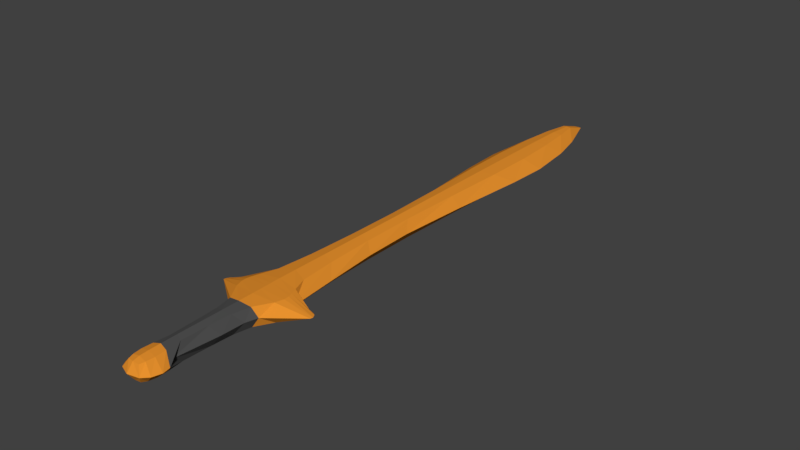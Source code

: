 # Source: GreekSword.blend  (saved by Blender 2.79.0; exported with 4.5.12 LTS)
import bpy
from mathutils import Matrix  # noqa: F401  (used for matrix-valued properties, if any)

bpy.ops.wm.read_factory_settings(use_empty=True)
scene = bpy.context.scene
scene.name = 'Scene'

# ---- collections
col_collection_1 = bpy.data.collections.new('Collection 1'); scene.collection.children.link(col_collection_1)

# ---- materials (node trees are filled in below, after node groups)
mat_dont_say_the_s_word = bpy.data.materials.new('dont say the s-word')
mat_dont_say_the_s_word.alpha_threshold = 0.0
mat_dont_say_the_s_word.use_transparent_shadow = False
mat_dont_say_the_s_word.diffuse_color = (0.8, 0.2826, 0.02687, 1.0)
mat_dont_say_the_s_word.roughness = 0.5
mat_im_gonna_sayit = bpy.data.materials.new('im gonna sayit')
mat_im_gonna_sayit.alpha_threshold = 0.0
mat_im_gonna_sayit.use_transparent_shadow = False
mat_im_gonna_sayit.diffuse_color = (0.08001, 0.08001, 0.08001, 1.0)
mat_im_gonna_sayit.roughness = 0.5

# ---- material node trees

# ---- world
world_world = bpy.data.worlds.new('World'); scene.world = world_world
world_world.color = (0.05088, 0.05088, 0.05088)
world_world.use_sun_shadow = False
world_world.sun_shadow_jitter_overblur = 0.0
world_world.cycles.sampling_method = 'MANUAL'

# ---- meshes
me_cube_001 = bpy.data.meshes.new('Cube.001')
me_cube_001.from_pydata([(0.1608, -6.024, -0.1069), (0.1608, -6.04, 0.146), (0.1608, 6.03, -0.08498), (0.1608, 6.03, 0.08244), (0.1715, 6.027, 0.0007396), (0.1715, -6.044, 0.01632), (0.1914, -3.544, -0.4226), (0.1914, -0.9516, -0.1836), (0.1912, 1.492, -0.1948), (0.1892, 3.877, -0.2615), (0.1892, 3.877, 0.2932), (0.1912, 1.492, 0.2392), (0.1914, -0.9506, 0.2105), (0.1914, -3.53, 0.4559), (0.2286, 3.827, 0.0143), (0.2315, 1.492, 0.01937), (0.2317, -0.9057, 0.01329), (0.2317, -3.596, 0.01703), (0.1854, 4.796, -0.2292), (0.1854, 4.796, 0.249), (0.2227, 4.74, 0.009411), (0.1773, 5.509, -0.1658), (0.1773, 5.509, 0.174), (0.2089, 5.465, 0.004418), (0.1907, 2.823, -0.249), (0.1907, 2.823, 0.2847), (0.2308, 2.751, 0.01707), (0.1913, 0.1802, -0.168), (0.1913, 0.1804, 0.2052), (0.2317, 0.2275, 0.01717), (0.1914, -1.951, -0.2251), (0.1914, -1.948, 0.2482), (0.2317, -1.873, 0.01033), (0.1914, -2.698, 0.3067), (0.2317, -2.586, 0.006223), (0.1914, -2.698, -0.2973), (0.1912, -4.684, 0.1678), (0.2315, -4.715, 0.02633), (0.1912, -4.697, -0.1135), (0.1914, -3.88, -0.2148), (0.1914, -3.869, 0.2627), (0.2317, -3.904, 0.02182), (0.1914, -3.359, 0.5055), (0.2317, -3.405, 0.01484), (0.1914, -3.376, -0.4742), (0.1914, -3.266, -0.4735), (0.1914, -3.166, -0.4514), (0.1914, -3.017, -0.4063), (0.1914, -3.003, 0.4172), (0.1914, -3.149, 0.4721), (0.1914, -3.246, 0.5006), (0.2317, -2.965, 0.006406), (0.2317, -3.156, 0.009641), (0.2317, -3.277, 0.01258), (0.1773, -5.939, 0.1839), (0.2089, -5.924, 0.02591), (0.1773, -5.926, -0.1258), (0.1854, -5.763, -0.1368), (0.1854, -5.773, 0.2051), (0.2227, -5.755, 0.03119), (0.1892, -5.548, -0.1195), (0.1892, -5.553, 0.1931), (0.2286, -5.521, 0.03287), (0.1907, -5.235, -0.09098), (0.1907, -5.234, 0.1516), (0.2308, -5.185, 0.02927), (0.1913, -4.224, 0.1919), (0.2317, -4.272, 0.02442), (0.1913, -4.238, -0.1399), (-0.1608, -6.024, -0.1069), (-0.1608, -6.04, 0.146), (-0.1608, 6.03, -0.08498), (-0.1608, 6.03, 0.08244), (-0.1715, 6.027, 0.0007396), (-0.1715, -6.044, 0.01632), (-0.1914, -3.544, -0.4226), (-0.1914, -0.9516, -0.1836), (-0.1912, 1.492, -0.1948), (-0.1892, 3.877, -0.2615), (-0.1892, 3.877, 0.2932), (-0.1912, 1.492, 0.2392), (-0.1914, -0.9506, 0.2105), (-0.1914, -3.53, 0.4559), (-0.2286, 3.827, 0.0143), (-0.2315, 1.492, 0.01937), (-0.2317, -0.9057, 0.01329), (-0.2317, -3.596, 0.01703), (-0.1854, 4.796, -0.2292), (-0.1854, 4.796, 0.249), (-0.2227, 4.74, 0.009411), (-0.1773, 5.509, -0.1658), (-0.1773, 5.509, 0.174), (-0.2089, 5.465, 0.004418), (-0.1907, 2.823, -0.249), (-0.1907, 2.823, 0.2847), (-0.2308, 2.751, 0.01707), (-0.1913, 0.1802, -0.168), (-0.1913, 0.1804, 0.2052), (-0.2317, 0.2275, 0.01717), (-0.1914, -1.951, -0.2251), (-0.1914, -1.948, 0.2482), (-0.2317, -1.873, 0.01033), (-0.1914, -2.698, 0.3067), (-0.2317, -2.586, 0.006223), (-0.1914, -2.698, -0.2973), (-0.1912, -4.684, 0.1678), (-0.2315, -4.715, 0.02633), (-0.1912, -4.697, -0.1135), (-0.1914, -3.88, -0.2148), (-0.1914, -3.869, 0.2627), (-0.2317, -3.904, 0.02182), (-0.1914, -3.359, 0.5055), (-0.2317, -3.405, 0.01484), (-0.1914, -3.376, -0.4742), (-0.1914, -3.266, -0.4735), (-0.1914, -3.166, -0.4514), (-0.1914, -3.017, -0.4063), (-0.1914, -3.003, 0.4172), (-0.1914, -3.149, 0.4721), (-0.1914, -3.246, 0.5006), (-0.2317, -2.965, 0.006406), (-0.2317, -3.156, 0.009641), (-0.2317, -3.277, 0.01258), (-0.1773, -5.939, 0.1839), (-0.2089, -5.924, 0.02591), (-0.1773, -5.926, -0.1258), (-0.1854, -5.763, -0.1368), (-0.1854, -5.773, 0.2051), (-0.2227, -5.755, 0.03119), (-0.1892, -5.548, -0.1195), (-0.1892, -5.553, 0.1931), (-0.2286, -5.521, 0.03287), (-0.1907, -5.235, -0.09098), (-0.1907, -5.234, 0.1516), (-0.2308, -5.185, 0.02927), (-0.1913, -4.224, 0.1919), (-0.2317, -4.272, 0.02442), (-0.1913, -4.238, -0.1399), (0.0, 6.517, -0.08748), (0.0, 6.517, 0.07073), (0.0, -6.089, -0.2087), (0.0, -6.123, 0.237), (0.0, -6.171, 0.001535), (0.0, 6.531, 0.001535), (0.0, 4.017, 0.6194), (0.0, 1.47, 0.4423), (0.0, -1.077, 0.37), (0.0, -3.298, 1.03), (0.0, 4.017, -0.5752), (0.0, 1.47, -0.3746), (0.0, -1.077, -0.3475), (0.0, -3.325, -1.007), (0.0, 5.003, -0.4928), (0.0, 5.003, 0.5144), (0.0, 5.691, 0.3564), (0.0, 5.691, -0.3485), (0.0, 3.143, -0.55), (0.0, 3.143, 0.5841), (0.0, -0.02146, -0.3042), (0.0, -0.02146, 0.3491), (0.0, -2.21, -0.4221), (0.0, -2.196, 0.4591), (0.0, -3.16, -0.5544), (0.0, -3.179, 0.5473), (0.0, -4.549, 0.2988), (0.0, -4.585, -0.2431), (0.0, -3.837, -0.3091), (0.0, -3.819, 0.3751), (0.0, -3.281, -1.003), (0.0, -3.247, 1.041), (0.0, -3.133, 0.8746), (0.0, -3.143, 0.9506), (0.0, -3.171, 1.001), (0.0, -3.169, -0.872), (0.0, -3.179, -0.9232), (0.0, -3.217, -0.9682), (0.0, -5.999, 0.3569), (0.0, -5.971, -0.281), (0.0, -5.796, -0.3277), (0.0, -5.816, 0.4101), (0.0, -5.655, 0.3807), (0.0, -5.642, -0.2776), (0.0, -5.345, -0.1543), (0.0, -5.489, 0.214), (0.0, -4.097, -0.2483), (0.0, -4.065, 0.3086)], [], [(143, 139, 3, 4), (55, 54, 1, 5), (177, 56, 0, 140), (56, 55, 5, 0), (138, 143, 4, 2), (18, 20, 14, 9), (24, 26, 15, 8), (27, 29, 16, 7), (44, 43, 17, 6), (152, 18, 9, 148), (156, 24, 8, 149), (158, 27, 7, 150), (168, 44, 6, 151), (20, 19, 10, 14), (26, 25, 11, 15), (29, 28, 12, 16), (43, 42, 13, 17), (23, 22, 19, 20), (155, 21, 18, 152), (21, 23, 20, 18), (2, 4, 23, 21), (138, 2, 21, 155), (4, 3, 22, 23), (14, 10, 25, 26), (148, 9, 24, 156), (9, 14, 26, 24), (15, 11, 28, 29), (149, 8, 27, 158), (8, 15, 29, 27), (16, 12, 31, 32), (150, 7, 30, 160), (7, 16, 32, 30), (32, 31, 33, 34), (160, 30, 35, 162), (30, 32, 34, 35), (68, 67, 37, 38), (184, 68, 38, 165), (67, 66, 36, 37), (17, 13, 40, 41), (151, 6, 39, 166), (6, 17, 41, 39), (53, 50, 42, 43), (175, 45, 44, 168), (45, 53, 43, 44), (35, 34, 51, 47), (47, 51, 52, 46), (46, 52, 53, 45), (162, 35, 47, 173), (173, 47, 46, 174), (174, 46, 45, 175), (34, 33, 48, 51), (51, 48, 49, 52), (52, 49, 50, 53), (57, 59, 55, 56), (178, 57, 56, 177), (59, 58, 54, 55), (62, 61, 58, 59), (181, 60, 57, 178), (60, 62, 59, 57), (63, 65, 62, 60), (182, 63, 60, 181), (65, 64, 61, 62), (37, 36, 64, 65), (165, 38, 63, 182), (38, 37, 65, 63), (41, 40, 66, 67), (166, 39, 68, 184), (39, 41, 67, 68), (40, 167, 185, 66), (36, 164, 183, 64), (64, 183, 180, 61), (61, 180, 179, 58), (58, 179, 176, 54), (49, 171, 172, 50), (48, 170, 171, 49), (33, 163, 170, 48), (50, 172, 169, 42), (13, 147, 167, 40), (66, 185, 164, 36), (31, 161, 163, 33), (12, 146, 161, 31), (11, 145, 159, 28), (10, 144, 157, 25), (3, 139, 154, 22), (22, 154, 153, 19), (42, 169, 147, 13), (28, 159, 146, 12), (25, 157, 145, 11), (19, 153, 144, 10), (0, 5, 142, 140), (54, 176, 141, 1), (5, 1, 141, 142), (143, 73, 72, 139), (124, 74, 70, 123), (177, 140, 69, 125), (125, 69, 74, 124), (138, 71, 73, 143), (87, 78, 83, 89), (93, 77, 84, 95), (96, 76, 85, 98), (113, 75, 86, 112), (152, 148, 78, 87), (156, 149, 77, 93), (158, 150, 76, 96), (168, 151, 75, 113), (89, 83, 79, 88), (95, 84, 80, 94), (98, 85, 81, 97), (112, 86, 82, 111), (92, 89, 88, 91), (155, 152, 87, 90), (90, 87, 89, 92), (71, 90, 92, 73), (138, 155, 90, 71), (73, 92, 91, 72), (83, 95, 94, 79), (148, 156, 93, 78), (78, 93, 95, 83), (84, 98, 97, 80), (149, 158, 96, 77), (77, 96, 98, 84), (85, 101, 100, 81), (150, 160, 99, 76), (76, 99, 101, 85), (101, 103, 102, 100), (160, 162, 104, 99), (99, 104, 103, 101), (137, 107, 106, 136), (184, 165, 107, 137), (136, 106, 105, 135), (86, 110, 109, 82), (151, 166, 108, 75), (75, 108, 110, 86), (122, 112, 111, 119), (175, 168, 113, 114), (114, 113, 112, 122), (104, 116, 120, 103), (116, 115, 121, 120), (115, 114, 122, 121), (162, 173, 116, 104), (173, 174, 115, 116), (174, 175, 114, 115), (103, 120, 117, 102), (120, 121, 118, 117), (121, 122, 119, 118), (126, 125, 124, 128), (178, 177, 125, 126), (128, 124, 123, 127), (131, 128, 127, 130), (181, 178, 126, 129), (129, 126, 128, 131), (132, 129, 131, 134), (182, 181, 129, 132), (134, 131, 130, 133), (106, 134, 133, 105), (165, 182, 132, 107), (107, 132, 134, 106), (110, 136, 135, 109), (166, 184, 137, 108), (108, 137, 136, 110), (109, 135, 185, 167), (105, 133, 183, 164), (133, 130, 180, 183), (130, 127, 179, 180), (127, 123, 176, 179), (118, 119, 172, 171), (117, 118, 171, 170), (102, 117, 170, 163), (119, 111, 169, 172), (82, 109, 167, 147), (135, 105, 164, 185), (100, 102, 163, 161), (81, 100, 161, 146), (80, 97, 159, 145), (79, 94, 157, 144), (72, 91, 154, 139), (91, 88, 153, 154), (111, 82, 147, 169), (97, 81, 146, 159), (94, 80, 145, 157), (88, 79, 144, 153), (69, 140, 142, 74), (123, 70, 141, 176), (74, 142, 141, 70)])
me_cube_001.polygons.foreach_set('material_index', [0, 0, 0, 0, 0, 0, 0, 0, 0, 0, 0, 0, 0, 0, 0, 0, 0, 0, 0, 0, 0, 0, 0, 0, 0, 0, 0, 0, 0, 0, 0, 0, 0, 0, 0, 1, 1, 1, 0, 0, 0, 0, 0, 0, 0, 0, 0, 0, 0, 0, 0, 0, 0, 0, 0, 0, 0, 0, 0, 1, 1, 1, 1, 1, 1, 1, 1, 1, 1, 1, 1, 0, 0, 0, 0, 0, 0, 0, 1, 0, 0, 0, 0, 0, 0, 0, 0, 0, 0, 0, 0, 0, 0, 0, 0, 0, 0, 0, 0, 0, 0, 0, 0, 0, 0, 0, 0, 0, 0, 0, 0, 0, 0, 0, 0, 0, 0, 0, 0, 0, 0, 0, 0, 0, 0, 0, 0, 1, 1, 1, 0, 0, 0, 0, 0, 0, 0, 0, 0, 0, 0, 0, 0, 0, 0, 0, 0, 0, 0, 0, 0, 1, 1, 1, 1, 1, 1, 1, 1, 1, 1, 1, 1, 0, 0, 0, 0, 0, 0, 0, 1, 0, 0, 0, 0, 0, 0, 0, 0, 0, 0, 0, 0, 0])
me_cube_001.materials.append(mat_dont_say_the_s_word)
me_cube_001.materials.append(mat_im_gonna_sayit)
me_cube_001.use_remesh_preserve_volume = False
me_cube_001.use_remesh_preserve_attributes = False
me_cube_001.use_mirror_vertex_groups = False
me_cube_001.update()

# ---- objects
ob_cube = bpy.data.objects.new('Cube', me_cube_001)

# ---- transforms, parenting, visibility, modifiers, constraints
ob_cube.location = (0.0, 0.0, 0.0)
ob_cube.rotation_euler = (0.0, 1.571, 0.0)
ob_cube.lineart.crease_threshold = 0.0

# ---- collection membership
col_collection_1.objects.link(ob_cube)

# ---- scene / render settings (as saved in the file)
scene.frame_start = 1; scene.frame_end = 250; scene.frame_set(1)
scene.render.engine = 'BLENDER_EEVEE_NEXT'
scene.render.resolution_percentage = 50
scene.render.dither_intensity = 0.0
scene.cycles.use_denoising = False
scene.cycles.samples = 128
scene.cycles.sampling_pattern = 'TABULATED_SOBOL'
scene.cycles.use_adaptive_sampling = False
scene.cycles.use_light_tree = False
scene.cycles.blur_glossy = 0.0
scene.cycles.sample_clamp_indirect = 0.0
scene.view_settings.view_transform = 'Standard'
bpy.context.view_layer.update()

# ---- added for rendering (the .blend has no active camera and no usable light): camera, sun
cam_auto = bpy.data.cameras.new('AutoCamera')
cam_auto.lens = 50.0
cam_auto.sensor_width = 36.0
cam_auto.clip_end = 1000.0
ob_auto_camera = bpy.data.objects.new('AutoCamera', cam_auto)
scene.collection.objects.link(ob_auto_camera)
ob_auto_camera.location = (11.928, -14.1137, 9.52916)
ob_auto_camera.rotation_euler = (1.09748, -7.21219e-08, 0.694738)
scene.camera = ob_auto_camera
light_auto_sun = bpy.data.lights.new('AutoSun', 'SUN')
light_auto_sun.energy = 3.0
light_auto_sun.angle = 0.0523599
ob_auto_sun = bpy.data.objects.new('AutoSun', light_auto_sun)
scene.collection.objects.link(ob_auto_sun)
ob_auto_sun.rotation_euler = (0.872665, 0.174533, 0.523599)
bpy.context.view_layer.update()
